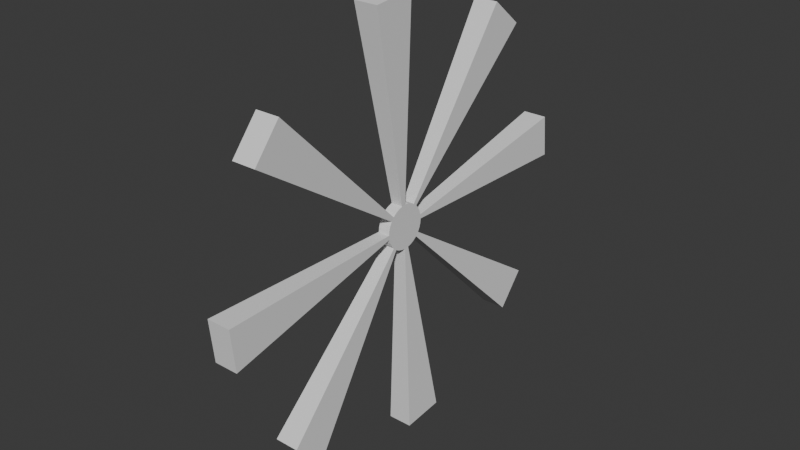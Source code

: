 # Source: Windmill.blend  (saved by Blender 4.2.66; exported with 4.5.12 LTS)
import bpy
from mathutils import Matrix  # noqa: F401  (used for matrix-valued properties, if any)

bpy.ops.wm.read_factory_settings(use_empty=True)
scene = bpy.context.scene
scene.name = 'Scene'

# ---- collections
col_collection = bpy.data.collections.new('Collection'); scene.collection.children.link(col_collection)

# ---- world
world_world = bpy.data.worlds.new('World'); scene.world = world_world
world_world.use_nodes = True; world_world.node_tree.nodes.clear()
_N = world_world.node_tree.nodes; _L = world_world.node_tree.links
n0 = _N.new('ShaderNodeOutputWorld'); n0.name = 'World Output'; n0.location = (300, 300)
n1 = _N.new('ShaderNodeBackground'); n1.name = 'Background'; n1.location = (10, 300)
n1.inputs[0].default_value = (0.05088, 0.05088, 0.05088, 1.0)
_L.new(n1.outputs[0], n0.inputs[0])
n0.is_active_output = True
world_world.color = (0.05088, 0.05088, 0.05088)
world_world.sun_shadow_jitter_overblur = 0.0

# ---- meshes
me_circle = bpy.data.meshes.new('Circle')
me_circle.from_pydata([(0.0, 1.0, 0.0), (8.528e-09, 0.9808, 0.1951), (1.673e-08, 0.9239, 0.3827), (2.428e-08, 0.8315, 0.5556), (3.091e-08, 0.7071, 0.7071), (3.634e-08, 0.5556, 0.8315), (4.038e-08, 0.3827, 0.9239), (4.287e-08, 0.1951, 0.9808), (4.371e-08, 0.0, 1.0), (4.287e-08, -0.1951, 0.9808), (4.038e-08, -0.3827, 0.9239), (3.634e-08, -0.5556, 0.8315), (3.091e-08, -0.7071, 0.7071), (2.428e-08, -0.8315, 0.5556), (1.673e-08, -0.9239, 0.3827), (8.528e-09, -0.9808, 0.1951), (0.0, -1.0, 0.0), (-8.528e-09, -0.9808, -0.1951), (-1.673e-08, -0.9239, -0.3827), (-2.428e-08, -0.8315, -0.5556), (-3.091e-08, -0.7071, -0.7071), (-3.634e-08, -0.5556, -0.8315), (-4.038e-08, -0.3827, -0.9239), (-4.287e-08, -0.1951, -0.9808), (-4.371e-08, 0.0, -1.0), (-4.287e-08, 0.1951, -0.9808), (-4.038e-08, 0.3827, -0.9239), (-3.634e-08, 0.5556, -0.8315), (-3.091e-08, 0.7071, -0.7071), (-2.428e-08, 0.8315, -0.5556), (-1.673e-08, 0.9239, -0.3827), (-8.528e-09, 0.9808, -0.1951), (-0.5366, 0.9808, -0.1951), (-0.5366, 0.9239, -0.3827), (-0.5366, 0.8315, -0.5556), (-0.5366, 0.7071, -0.7071), (-0.5366, 0.5556, -0.8315), (-0.5366, 0.3827, -0.9239), (-0.5366, 0.1951, -0.9808), (-0.5366, 0.0, -1.0), (-0.5366, -0.1951, -0.9808), (-0.5366, -0.3827, -0.9239), (-0.5366, -0.5556, -0.8315), (-0.5366, -0.7071, -0.7071), (-0.5366, -0.8315, -0.5556), (-0.5366, -0.9239, -0.3827), (-0.5366, -0.9808, -0.1951), (-0.5366, -1.0, 0.0), (-0.5366, -0.9808, 0.1951), (-0.5366, -0.9239, 0.3827), (-0.5366, -0.8315, 0.5556), (-0.5366, -0.7071, 0.7071), (-0.5366, -0.5556, 0.8315), (-0.5366, -0.3827, 0.9239), (-0.5366, -0.1951, 0.9808), (-0.5366, 0.0, 1.0), (-0.5366, 0.1951, 0.9808), (-0.5366, 0.3827, 0.9239), (-0.5366, 0.5556, 0.8315), (-0.5366, 0.7071, 0.7071), (-0.5366, 0.8315, 0.5556), (-0.5366, 0.9239, 0.3827), (-0.5366, 0.9808, 0.1951), (-0.5366, 1.0, 0.0), (-0.5366, 0.1031, -0.0205), (-0.5366, 0.0971, -0.04022), (-0.5366, 0.08739, -0.05839), (-0.5366, 0.07432, -0.07432), (-0.5366, 0.05839, -0.08739), (-0.5366, 0.04022, -0.0971), (-0.5366, 0.0205, -0.1031), (-0.5366, -1.334e-08, -0.1051), (-0.5366, -0.0205, -0.1031), (-0.5366, -0.04022, -0.0971), (-0.5366, -0.05839, -0.08739), (-0.5366, -0.07432, -0.07432), (-0.5366, -0.08739, -0.05839), (-0.5366, -0.0971, -0.04022), (-0.5366, -0.1031, -0.0205), (-0.5366, -0.1051, -1.083e-08), (-0.5366, -0.1031, 0.0205), (-0.5366, -0.0971, 0.04022), (-0.5366, -0.08739, 0.05839), (-0.5366, -0.07432, 0.07432), (-0.5366, -0.05839, 0.08739), (-0.5366, -0.04022, 0.0971), (-0.5366, -0.0205, 0.1031), (-0.5366, -1.334e-08, 0.1051), (-0.5366, 0.0205, 0.1031), (-0.5366, 0.04022, 0.0971), (-0.5366, 0.05839, 0.08739), (-0.5366, 0.07432, 0.07432), (-0.5366, 0.08739, 0.05839), (-0.5366, 0.0971, 0.04022), (-0.5366, 0.1031, 0.0205), (-0.5366, 0.1051, -1.083e-08), (-9.744e-17, 0.1224, 1.063e-08), (1.043e-09, 0.12, 0.02387), (2.047e-09, 0.113, 0.04682), (2.971e-09, 0.1017, 0.06798), (3.782e-09, 0.08652, 0.08652), (4.447e-09, 0.06798, 0.1017), (4.941e-09, 0.04682, 0.113), (5.246e-09, 0.02387, 0.12), (5.348e-09, 1.308e-08, 0.1224), (5.246e-09, -0.02387, 0.12), (4.941e-09, -0.04682, 0.113), (4.447e-09, -0.06798, 0.1017), (3.782e-09, -0.08652, 0.08652), (2.971e-09, -0.1017, 0.06798), (2.047e-09, -0.113, 0.04682), (1.043e-09, -0.12, 0.02387), (-9.744e-17, -0.1224, 1.063e-08), (-1.043e-09, -0.12, -0.02387), (-2.047e-09, -0.113, -0.04682), (-2.971e-09, -0.1017, -0.06798), (-3.782e-09, -0.08652, -0.08652), (-4.447e-09, -0.06798, -0.1017), (-4.941e-09, -0.04682, -0.113), (-5.246e-09, -0.02387, -0.12), (-5.348e-09, 1.308e-08, -0.1224), (-5.246e-09, 0.02387, -0.12), (-4.941e-09, 0.04682, -0.113), (-4.447e-09, 0.06798, -0.1017), (-3.782e-09, 0.08652, -0.08652), (-2.971e-09, 0.1017, -0.06798), (-2.047e-09, 0.113, -0.04682), (-1.043e-09, 0.12, -0.02387), (0.278, 9.609, 1.911), (0.278, 9.797, 3.115e-08), (0.278, 5.443, 8.146), (0.278, 6.927, 6.927), (0.278, -1.911, 9.609), (0.278, 1.347e-08, 9.797), (0.278, -8.146, 5.443), (0.278, -6.927, 6.927), (0.278, -9.609, -1.911), (0.278, -9.797, 3.115e-08), (0.278, -5.443, -8.146), (0.278, -6.927, -6.927), (0.278, 1.911, -9.609), (0.278, 1.347e-08, -9.797), (0.278, 8.146, -5.443), (0.278, 6.927, -6.927), (-0.8146, -5.443, -8.146), (-0.8146, -6.927, -6.927), (-0.8146, 6.927, 6.927), (-0.8146, -9.797, 3.115e-08), (-0.8146, 6.927, -6.927), (-0.8146, 9.797, 3.115e-08), (-0.8146, -6.927, 6.927), (-0.8146, 1.911, -9.609), (-0.8146, 8.146, -5.443), (-0.8146, 1.347e-08, -9.797), (-0.8146, -9.609, -1.911), (-0.8146, -8.146, 5.443), (-0.8146, -1.911, 9.609), (-0.8146, 1.347e-08, 9.797), (-0.8146, 5.443, 8.146), (-0.8146, 9.609, 1.911)], [], [(28, 27, 36, 35), (19, 18, 45, 44), (4, 59, 146, 131), (0, 31, 32, 63), (12, 11, 52, 51), (14, 13, 50, 49), (13, 12, 135, 134), (11, 10, 53, 52), (27, 26, 37, 36), (18, 17, 46, 45), (24, 23, 40, 39), (39, 38, 151, 153), (31, 30, 33, 32), (10, 9, 54, 53), (26, 25, 38, 37), (4, 3, 60, 59), (23, 22, 41, 40), (25, 24, 141, 140), (34, 29, 142, 152), (24, 39, 153, 141), (30, 29, 34, 33), (22, 21, 42, 41), (3, 2, 61, 60), (8, 7, 56, 55), (16, 15, 48, 47), (20, 43, 145, 139), (35, 34, 152, 148), (7, 6, 57, 56), (2, 1, 62, 61), (20, 19, 44, 43), (15, 14, 49, 48), (6, 5, 58, 57), (47, 48, 80, 79), (40, 41, 73, 72), (35, 36, 68, 67), (42, 43, 75, 74), (49, 50, 82, 81), (44, 45, 77, 76), (62, 63, 95, 94), (55, 56, 88, 87), (46, 47, 79, 78), (37, 38, 70, 69), (48, 49, 81, 80), (50, 51, 83, 82), (39, 40, 72, 71), (52, 53, 85, 84), (57, 58, 90, 89), (54, 55, 87, 86), (41, 42, 74, 73), (63, 32, 64, 95), (56, 57, 89, 88), (58, 59, 91, 90), (43, 44, 76, 75), (32, 33, 65, 64), (59, 60, 92, 91), (60, 61, 93, 92), (34, 35, 67, 66), (33, 34, 66, 65), (45, 46, 78, 77), (36, 37, 69, 68), (51, 52, 84, 83), (38, 39, 71, 70), (61, 62, 94, 93), (53, 54, 86, 85), (64, 65, 66, 67, 68, 69, 70, 71, 72, 73, 74, 75, 76, 77, 78, 79, 80, 81, 82, 83, 84, 85, 86, 87, 88, 89, 90, 91, 92, 93, 94, 95), (25, 26, 122, 121), (12, 13, 109, 108), (26, 27, 123, 122), (13, 14, 110, 109), (0, 1, 97, 96), (27, 28, 124, 123), (14, 15, 111, 110), (1, 2, 98, 97), (28, 29, 125, 124), (15, 16, 112, 111), (2, 3, 99, 98), (29, 30, 126, 125), (16, 17, 113, 112), (3, 4, 100, 99), (30, 31, 127, 126), (17, 18, 114, 113), (4, 5, 101, 100), (31, 0, 96, 127), (18, 19, 115, 114), (5, 6, 102, 101), (19, 20, 116, 115), (6, 7, 103, 102), (20, 21, 117, 116), (7, 8, 104, 103), (21, 22, 118, 117), (8, 9, 105, 104), (22, 23, 119, 118), (9, 10, 106, 105), (23, 24, 120, 119), (10, 11, 107, 106), (24, 25, 121, 120), (11, 12, 108, 107), (97, 98, 99, 100, 101, 102, 103, 104, 105, 106, 107, 108, 109, 110, 111, 112, 113, 114, 115, 116, 117, 118, 119, 120, 121, 122, 123, 124, 125, 126, 127, 96), (128, 129, 149, 159), (130, 131, 146, 158), (134, 135, 150, 155), (140, 141, 153, 151), (136, 137, 147, 154), (132, 133, 157, 156), (138, 139, 145, 144), (142, 143, 148, 152), (43, 42, 144, 145), (50, 13, 134, 155), (1, 0, 129, 128), (63, 62, 159, 149), (16, 47, 147, 137), (62, 1, 128, 159), (29, 28, 143, 142), (47, 46, 154, 147), (58, 5, 130, 158), (17, 16, 137, 136), (28, 35, 148, 143), (51, 50, 155, 150), (0, 63, 149, 129), (54, 9, 132, 156), (5, 4, 131, 130), (55, 54, 156, 157), (12, 51, 150, 135), (46, 17, 136, 154), (21, 20, 139, 138), (38, 25, 140, 151), (8, 55, 157, 133), (59, 58, 158, 146), (9, 8, 133, 132), (42, 21, 138, 144)])
_uv = me_circle.uv_layers.new(name='UVMap')
_uv.uv.foreach_set('vector', [0.0, 0.0, 0.0, 0.0, 0.0, 0.0, 0.0, 0.0, 0.0, 0.0, 0.0, 0.0, 0.0, 0.0, 0.0, 0.0, 0.0, 0.0, 0.0, 0.0, 0.0, 0.0, 0.0, 0.0, 0.0, 0.0, 0.0, 0.0, 0.0, 0.0, 0.0, 0.0, 0.0, 0.0, 0.0, 0.0, 0.0, 0.0, 0.0, 0.0, 0.0, 0.0, 0.0, 0.0, 0.0, 0.0, 0.0, 0.0, 0.0, 0.0, 0.0, 0.0, 0.0, 0.0, 0.0, 0.0, 0.0, 0.0, 0.0, 0.0, 0.0, 0.0, 0.0, 0.0, 0.0, 0.0, 0.0, 0.0, 0.0, 0.0, 0.0, 0.0, 0.0, 0.0, 0.0, 0.0, 0.0, 0.0, 0.0, 0.0, 0.0, 0.0, 0.0, 0.0, 0.0, 0.0, 0.0, 0.0, 0.0, 0.0, 0.0, 0.0, 0.0, 0.0, 0.0, 0.0, 0.0, 0.0, 0.0, 0.0, 0.0, 0.0, 0.0, 0.0, 0.0, 0.0, 0.0, 0.0, 0.0, 0.0, 0.0, 0.0, 0.0, 0.0, 0.0, 0.0, 0.0, 0.0, 0.0, 0.0, 0.0, 0.0, 0.0, 0.0, 0.0, 0.0, 0.0, 0.0, 0.0, 0.0, 0.0, 0.0, 0.0, 0.0, 0.0, 0.0, 0.0, 0.0, 0.0, 0.0, 0.0, 0.0, 0.0, 0.0, 0.0, 0.0, 0.0, 0.0, 0.0, 0.0, 0.0, 0.0, 0.0, 0.0, 0.0, 0.0, 0.0, 0.0, 0.0, 0.0, 0.0, 0.0, 0.0, 0.0, 0.0, 0.0, 0.0, 0.0, 0.0, 0.0, 0.0, 0.0, 0.0, 0.0, 0.0, 0.0, 0.0, 0.0, 0.0, 0.0, 0.0, 0.0, 0.0, 0.0, 0.0, 0.0, 0.0, 0.0, 0.0, 0.0, 0.0, 0.0, 0.0, 0.0, 0.0, 0.0, 0.0, 0.0, 0.0, 0.0, 0.0, 0.0, 0.0, 0.0, 0.0, 0.0, 0.0, 0.0, 0.0, 0.0, 0.0, 0.0, 0.0, 0.0, 0.0, 0.0, 0.0, 0.0, 0.0, 0.0, 0.0, 0.0, 0.0, 0.0, 0.0, 0.0, 0.0, 0.0, 0.0, 0.0, 0.0, 0.0, 0.0, 0.0, 0.0, 0.0, 0.0, 0.0, 0.0, 0.0, 0.0, 0.0, 0.0, 0.0, 0.0, 0.0, 0.0, 0.0, 0.0, 0.0, 0.0, 0.0, 0.0, 0.0, 0.0, 0.0, 0.0, 0.0, 0.0, 0.0, 0.0, 0.0, 0.0, 0.0, 0.0, 0.0, 0.0, 0.0, 0.0, 0.0, 0.0, 0.0, 0.0, 0.0, 0.0, 0.0, 0.0, 0.0, 0.0, 0.0, 0.0, 0.0, 0.0, 0.0, 0.0, 0.0, 0.0, 0.0, 0.0, 0.0, 0.0, 0.0, 0.0, 0.0, 0.0, 0.0, 0.0, 0.0, 0.0, 0.0, 0.0, 0.0, 0.0, 0.0, 0.0, 0.0, 0.0, 0.0, 0.0, 0.0, 0.0, 0.0, 0.0, 0.0, 0.0, 0.0, 0.0, 0.0, 0.0, 0.0, 0.0, 0.0, 0.0, 0.0, 0.0, 0.0, 0.0, 0.0, 0.0, 0.0, 0.0, 0.0, 0.0, 0.0, 0.0, 0.0, 0.0, 0.0, 0.0, 0.0, 0.0, 0.0, 0.0, 0.0, 0.0, 0.0, 0.0, 0.0, 0.0, 0.0, 0.0, 0.0, 0.0, 0.0, 0.0, 0.0, 0.0, 0.0, 0.0, 0.0, 0.0, 0.0, 0.0, 0.0, 0.0, 0.0, 0.0, 0.0, 0.0, 0.0, 0.0, 0.0, 0.0, 0.0, 0.0, 0.0, 0.0, 0.0, 0.0, 0.0, 0.0, 0.0, 0.0, 0.0, 0.0, 0.0, 0.0, 0.0, 0.0, 0.0, 0.0, 0.0, 0.0, 0.0, 0.0, 0.0, 0.0, 0.0, 0.0, 0.0, 0.0, 0.0, 0.0, 0.0, 0.0, 0.0, 0.0, 0.0, 0.0, 0.0, 0.0, 0.0, 0.0, 0.0, 0.0, 0.0, 0.0, 0.0, 0.0, 0.0, 0.0, 0.0, 0.0, 0.0, 0.0, 0.0, 0.0, 0.0, 0.0, 0.0, 0.0, 0.0, 0.0, 0.0, 0.0, 0.0, 0.0, 0.0, 0.0, 0.0, 0.0, 0.0, 0.0, 0.0, 0.0, 0.0, 0.0, 0.0, 0.0, 0.0, 0.0, 0.0, 0.0, 0.0, 0.0, 0.0, 0.0, 0.0, 0.0, 0.0, 0.0, 0.0, 0.0, 0.0, 0.0, 0.0, 0.0, 0.0, 0.0, 0.0, 0.0, 0.0, 0.0, 0.0, 0.0, 0.0, 0.0, 0.0, 0.0, 0.0, 0.0, 0.0, 0.0, 0.0, 0.0, 0.0, 0.0, 0.0, 0.0, 0.0, 0.0, 0.0, 0.0, 0.0, 0.0, 0.0, 0.0, 0.0, 0.0, 0.0, 0.0, 0.0, 0.0, 0.0, 0.0, 0.0, 0.0, 0.0, 0.0, 0.0, 0.0, 0.0, 0.0, 0.0, 0.0, 0.0, 0.0, 0.0, 0.0, 0.0, 0.0, 0.0, 0.0, 0.0, 0.0, 0.0, 0.0, 0.0, 0.0, 0.0, 0.0, 0.0, 0.0, 0.0, 0.0, 0.0, 0.0, 0.0, 0.0, 0.0, 0.0, 0.0, 0.0, 0.0, 0.0, 0.0, 0.0, 0.0, 0.0, 0.0, 0.0, 0.0, 0.0, 0.0, 0.0, 0.0, 0.0, 0.0, 0.0, 0.0, 0.0, 0.0, 0.0, 0.0, 0.0, 0.0, 0.0, 0.0, 0.0, 0.0, 0.0, 0.0, 0.0, 0.0, 0.0, 0.0, 0.0, 0.0, 0.0, 0.0, 0.0, 0.0, 0.0, 0.0, 0.0, 0.0, 0.0, 0.0, 0.0, 0.0, 0.0, 0.0, 0.0, 0.0, 0.0, 0.0, 0.0, 0.0, 0.0, 0.0, 0.0, 0.0, 0.0, 0.0, 0.0, 0.0, 0.0, 0.0, 0.0, 0.0, 0.0, 0.0, 0.0, 0.0, 0.0, 0.0, 0.0, 0.0, 0.0, 0.0, 0.0, 0.0, 0.0, 0.0, 0.0, 0.0, 0.0, 0.0, 0.0, 0.0, 0.0, 0.0, 0.0, 0.0, 0.0, 0.0, 0.0, 0.0, 0.0, 0.0, 0.0, 0.0, 0.0, 0.0, 0.0, 0.0, 0.0, 0.0, 0.0, 0.0, 0.0, 0.0, 0.0, 0.0, 0.0, 0.0, 0.0, 0.0, 0.0, 0.0, 0.0, 0.0, 0.0, 0.0, 0.0, 0.0, 0.0, 0.0, 0.0, 0.0, 0.0, 0.0, 0.0, 0.0, 0.0, 0.0, 0.0, 0.0, 0.0, 0.0, 0.0, 0.0, 0.0, 0.0, 0.0, 0.0, 0.0, 0.0, 0.0, 0.0, 0.0, 0.0, 0.0, 0.0, 0.0, 0.0, 0.0, 0.0, 0.0, 0.0, 0.0, 0.0, 0.0, 0.0, 0.0, 0.0, 0.0, 0.0, 0.0, 0.0, 0.0, 0.0, 0.0, 0.0, 0.0, 0.0, 0.0, 0.0, 0.0, 0.0, 0.0, 0.0, 0.0, 0.0, 0.0, 0.0, 0.0, 0.0, 0.0, 0.0, 0.0, 0.0, 0.0, 0.0, 0.0, 0.0, 0.0, 0.0, 0.0, 0.0, 0.0, 0.0, 0.0, 0.0, 0.0, 0.0, 0.0, 0.0, 0.0, 0.0, 0.0, 0.0, 0.0, 0.0, 0.0, 0.0, 0.0, 0.0, 0.0, 0.0, 0.0, 0.0, 0.0, 0.0, 0.0, 0.0, 0.0, 0.0, 0.0, 0.0, 0.0, 0.0, 0.0, 0.0, 0.0, 0.0, 0.0, 0.0, 0.0, 0.0, 0.0, 0.0, 0.0, 0.0, 0.0, 0.0, 0.0, 0.0, 0.0, 0.0, 0.0, 0.0, 0.0, 0.0, 0.0, 0.0, 0.0, 0.0, 0.0, 0.0, 0.0, 0.0, 0.0, 0.0, 0.0, 0.0, 0.0, 0.0, 0.0, 0.0, 0.0, 0.0, 0.0, 0.0, 0.0, 0.0, 0.0, 0.0, 0.0, 0.0, 0.0, 0.0, 0.0, 0.0, 0.0, 0.0, 0.0, 0.0, 0.0, 0.0, 0.0, 0.0, 0.0, 0.0, 0.0, 0.0, 0.0, 0.0, 0.0, 0.0, 0.0, 0.0, 0.0, 0.0, 0.0, 0.0, 0.0, 0.0, 0.0, 0.0, 0.0, 0.0, 0.0, 0.0, 0.0, 0.0, 0.0, 0.0, 0.0, 0.0, 0.0, 0.0, 0.0, 0.0, 0.0, 0.0, 0.0, 0.0, 0.0, 0.0, 0.0, 0.0, 0.0, 0.0, 0.0, 0.0, 0.0, 0.0, 0.0, 0.0, 0.0, 0.0, 0.0, 0.0, 0.0, 0.0, 0.0, 0.0, 0.0, 0.0, 0.0, 0.0, 0.0, 0.0, 0.0, 0.0, 0.0, 0.0, 0.0, 0.0, 0.0, 0.0, 0.0, 0.0, 0.0, 0.0, 0.0, 0.0, 0.0, 0.0, 0.0, 0.0, 0.0, 0.0, 0.0, 0.0, 0.0, 0.0, 0.0, 0.0, 0.0, 0.0, 0.0, 0.0, 0.0, 0.0, 0.0, 0.0, 0.0, 0.0, 0.0, 0.0, 0.0, 0.0, 0.0, 0.0, 0.0, 0.0, 0.0, 0.0, 0.0, 0.0, 0.0, 0.0, 0.0, 0.0, 0.0, 0.0, 0.0, 0.0, 0.0, 0.0, 0.0, 0.0, 0.0, 0.0, 0.0, 0.0, 0.0, 0.0, 0.0, 0.0, 0.0, 0.0, 0.0, 0.0, 0.0, 0.0, 0.0, 0.0, 0.0, 0.0, 0.0, 0.0, 0.0, 0.0, 0.0, 0.0, 0.0, 0.0, 0.0, 0.0, 0.0, 0.0, 0.0, 0.0, 0.0, 0.0, 0.0, 0.0, 0.0, 0.0, 0.0, 0.0, 0.0, 0.0, 0.0, 0.0, 0.0, 0.0, 0.0, 0.0, 0.0, 0.0, 0.0, 0.0, 0.0, 0.0, 0.0, 0.0, 0.0, 0.0, 0.0, 0.0, 0.0, 0.0, 0.0, 0.0, 0.0, 0.0, 0.0, 0.0, 0.0, 0.0, 0.0, 0.0, 0.0, 0.0, 0.0, 0.0, 0.0, 0.0, 0.0, 0.0, 0.0, 0.0, 0.0, 0.0, 0.0, 0.0, 0.0, 0.0, 0.0, 0.0, 0.0, 0.0, 0.0, 0.0, 0.0, 0.0, 0.0, 0.0, 0.0, 0.0, 0.0, 0.0, 0.0, 0.0, 0.0, 0.0, 0.0, 0.0, 0.0, 0.0, 0.0, 0.0, 0.0, 0.0, 0.0, 0.0, 0.0, 0.0, 0.0, 0.0, 0.0, 0.0, 0.0, 0.0, 0.0, 0.0, 0.0, 0.0, 0.0, 0.0, 0.0, 0.0, 0.0, 0.0, 0.0, 0.0, 0.0, 0.0, 0.0, 0.0, 0.0, 0.0, 0.0, 0.0, 0.0, 0.0, 0.0, 0.0, 0.0, 0.0, 0.0, 0.0, 0.0, 0.0, 0.0, 0.0, 0.0, 0.0, 0.0, 0.0, 0.0, 0.0, 0.0, 0.0, 0.0, 0.0, 0.0, 0.0, 0.0, 0.0, 0.0, 0.0, 0.0, 0.0, 0.0, 0.0, 0.0, 0.0, 0.0, 0.0, 0.0, 0.0, 0.0, 0.0, 0.0, 0.0, 0.0, 0.0, 0.0, 0.0, 0.0, 0.0, 0.0, 0.0, 0.0, 0.0, 0.0, 0.0])
me_circle.update()

# ---- objects
ob_circle = bpy.data.objects.new('Circle', me_circle)

# ---- transforms, parenting, visibility, modifiers, constraints
ob_circle.location = (0.0, 0.0, 0.0)

# ---- collection membership
col_collection.objects.link(ob_circle)

# ---- scene / render settings (as saved in the file)
scene.frame_start = 1; scene.frame_end = 250; scene.frame_set(1)
scene.render.engine = 'BLENDER_EEVEE_NEXT'
bpy.context.view_layer.update()

# ---- added for rendering (the .blend has no active camera and no usable light): camera, sun
cam_auto = bpy.data.cameras.new('AutoCamera')
cam_auto.lens = 50.0
cam_auto.sensor_width = 36.0
cam_auto.clip_end = 1000.0
ob_auto_camera = bpy.data.objects.new('AutoCamera', cam_auto)
scene.collection.objects.link(ob_auto_camera)
ob_auto_camera.location = (25.3896, -30.7895, 20.5263)
ob_auto_camera.rotation_euler = (1.09748, -7.21219e-08, 0.694738)
scene.camera = ob_auto_camera
light_auto_sun = bpy.data.lights.new('AutoSun', 'SUN')
light_auto_sun.energy = 3.0
light_auto_sun.angle = 0.0523599
ob_auto_sun = bpy.data.objects.new('AutoSun', light_auto_sun)
scene.collection.objects.link(ob_auto_sun)
ob_auto_sun.rotation_euler = (0.872665, 0.174533, 0.523599)
bpy.context.view_layer.update()
